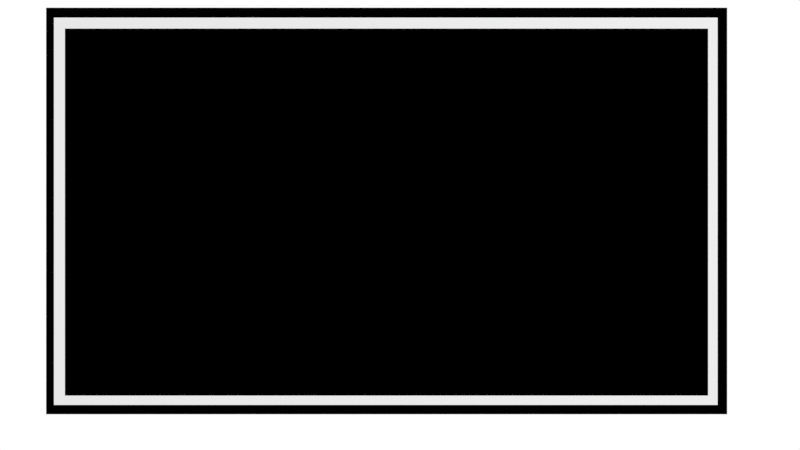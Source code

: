 # Source: blackboard.blend  (saved by Blender 2.78.0; exported with 4.5.12 LTS)
import bpy
from mathutils import Matrix  # noqa: F401  (used for matrix-valued properties, if any)

bpy.ops.wm.read_factory_settings(use_empty=True)
scene = bpy.context.scene
scene.name = 'Scene'

# ---- collections
col_collection_1 = bpy.data.collections.new('Collection 1'); scene.collection.children.link(col_collection_1)

# ---- materials (node trees are filled in below, after node groups)
mat_blackboard = bpy.data.materials.new('blackboard')
mat_blackboard.alpha_threshold = 0.0
mat_blackboard.use_transparent_shadow = False
mat_blackboard.diffuse_color = (0.0, 0.0, 0.0, 1.0)
mat_blackboard.roughness = 0.5
mat_chalk = bpy.data.materials.new('chalk')
mat_chalk.alpha_threshold = 0.0
mat_chalk.use_transparent_shadow = False
mat_chalk.roughness = 0.5
mat_outer_board = bpy.data.materials.new('outer_board')
mat_outer_board.alpha_threshold = 0.0
mat_outer_board.use_transparent_shadow = False
mat_outer_board.roughness = 0.5
mat_gray_eraser = bpy.data.materials.new('gray eraser')
mat_gray_eraser.alpha_threshold = 0.0
mat_gray_eraser.use_transparent_shadow = False
mat_gray_eraser.diffuse_color = (0.02365, 0.02365, 0.02365, 1.0)
mat_gray_eraser.roughness = 0.5
mat_walnut = bpy.data.materials.new('walnut')
mat_walnut.alpha_threshold = 0.0
mat_walnut.use_transparent_shadow = False
mat_walnut.roughness = 0.5

# ---- material node trees

# ---- world
world_world = bpy.data.worlds.new('World'); scene.world = world_world
world_world.color = (1.0, 1.0, 1.0)
world_world.use_sun_shadow = False
world_world.sun_shadow_jitter_overblur = 0.0
world_world.cycles.sampling_method = 'MANUAL'

# ---- cameras
cam_camera = bpy.data.cameras.new('Camera')
cam_camera.clip_end = 100.0
cam_camera.lens = 35.0
cam_camera.sensor_width = 32.0
cam_camera.sensor_height = 18.0
cam_camera.ortho_scale = 7.314
cam_camera.dof.focus_distance = 0.0
cam_camera.dof.aperture_fstop = 128.0

# ---- lights
light_lamp = bpy.data.lights.new('Lamp', 'POINT')
light_lamp.transmission_factor = 0.0
light_lamp.cutoff_distance = 30.0
light_lamp.energy = 100.0
light_lamp.shadow_buffer_clip_start = 1.001
light_lamp.shadow_soft_size = 0.1
light_lamp.shadow_maximum_resolution = 0.006
light_lamp.use_absolute_resolution = True

# ---- meshes
me_plane = bpy.data.meshes.new('Plane')
me_plane.from_pydata([(1.059, 1.106, -0.001013), (1.059, -1.111, -0.001013), (-1.057, -1.111, -0.001013), (-1.057, 1.106, -0.001013), (-1.028, -1.056, 0.01451), (1.025, -1.056, 0.01451), (-1.028, 1.047, 0.01451), (1.025, 1.047, 0.01451), (-0.9939, -1.056, 0.01451), (-0.9939, 1.047, 0.01451), (-1.028, 0.9873, 0.01451), (1.025, 0.9873, 0.01451), (-0.9939, 0.9873, 0.01451), (0.9955, -1.056, 0.01451), (0.9955, 1.047, 0.01451), (0.9955, 0.9873, 0.01451), (-1.028, -1.005, 0.01451), (1.025, -1.005, 0.01451), (-0.9939, -1.005, 0.01451), (0.9955, -1.005, 0.01451), (-1.0, -1.0, 0.0), (1.0, -1.0, 0.0), (-1.0, 1.0, 0.0), (1.0, 1.0, 0.0)], [], [(2, 1, 0, 3), (15, 11, 7, 14), (10, 12, 9, 6), (16, 18, 12, 10), (19, 17, 11, 15), (12, 15, 14, 9), (8, 13, 19, 18), (13, 5, 17, 19), (4, 8, 18, 16), (20, 21, 23, 22)])
me_plane.polygons.foreach_set('material_index', [0, 1, 1, 1, 1, 1, 1, 1, 1, 0])
_uv = me_plane.uv_layers.new(name='UVMap')
_uv.uv.foreach_set('vector', [0.0, 0.0, 0.0, 0.0, 0.0, 0.0, 0.0, 0.0, 4.28, 2.652, 4.391, 2.652, 4.391, 2.781, 4.28, 2.781, -3.41, 2.652, -3.281, 2.652, -3.281, 2.781, -3.41, 2.781, -3.41, -1.654, -3.281, -1.654, -3.281, 2.652, -3.41, 2.652, 4.28, -1.654, 4.391, -1.654, 4.391, 2.652, 4.28, 2.652, -3.281, 2.652, 4.28, 2.652, 4.28, 2.781, -3.281, 2.781, -3.281, -1.764, 4.28, -1.764, 4.28, -1.654, -3.281, -1.654, 4.28, -1.764, 4.391, -1.764, 4.391, -1.654, 4.28, -1.654, -3.41, -1.764, -3.281, -1.764, -3.281, -1.654, -3.41, -1.654, 0.0, 0.0, 0.0, 0.0, 0.0, 0.0, 0.0, 0.0])
me_plane.materials.append(mat_blackboard)
me_plane.materials.append(mat_chalk)
me_plane.materials.append(mat_outer_board)
me_plane.materials.append(mat_gray_eraser)
me_plane.materials.append(mat_walnut)
me_plane.use_remesh_preserve_volume = False
me_plane.use_remesh_preserve_attributes = False
me_plane.use_mirror_vertex_groups = False
me_plane.update()

# ---- objects
ob_blackboard = bpy.data.objects.new('blackboard', me_plane)
ob_lamp = bpy.data.objects.new('Lamp', light_lamp)
ob_camera = bpy.data.objects.new('Camera', cam_camera)

# ---- transforms, parenting, visibility, modifiers, constraints
ob_blackboard.location = (-0.1806, 0.1514, 0.1259)
ob_blackboard.scale = (4.814, 2.743, 3.783)
ob_blackboard.lineart.crease_threshold = 0.0
ob_lamp.location = (4.076, 1.005, 5.904)
ob_lamp.rotation_euler = (0.6503, 0.05522, 1.866)
ob_lamp.lock_rotations_4d = False
ob_lamp.empty_display_type = 'ARROWS'
ob_lamp.color = (0.0, 0.0, 0.0, 0.0)
ob_lamp.lineart.crease_threshold = 0.0
ob_camera.location = (0.02406, -0.06531, 13.21)
ob_camera.lock_rotations_4d = False
ob_camera.empty_display_type = 'ARROWS'
ob_camera.color = (0.0, 0.0, 0.0, 0.0)
ob_camera.display_type = 'WIRE'
ob_camera.lineart.crease_threshold = 0.0

# ---- collection membership
col_collection_1.objects.link(ob_blackboard)
col_collection_1.objects.link(ob_lamp)
col_collection_1.objects.link(ob_camera)

# ---- scene / render settings (as saved in the file)
scene.camera = ob_camera
scene.frame_start = 1; scene.frame_end = 250; scene.frame_set(1)
scene.render.engine = 'BLENDER_EEVEE_NEXT'
scene.render.resolution_percentage = 50
scene.render.dither_intensity = 0.0
scene.cycles.use_denoising = False
scene.cycles.samples = 128
scene.cycles.sampling_pattern = 'TABULATED_SOBOL'
scene.cycles.light_sampling_threshold = 0.0
scene.cycles.use_adaptive_sampling = False
scene.cycles.use_light_tree = False
scene.cycles.blur_glossy = 0.0
scene.cycles.sample_clamp_indirect = 0.0
scene.view_settings.view_transform = 'Standard'
bpy.context.view_layer.update()
